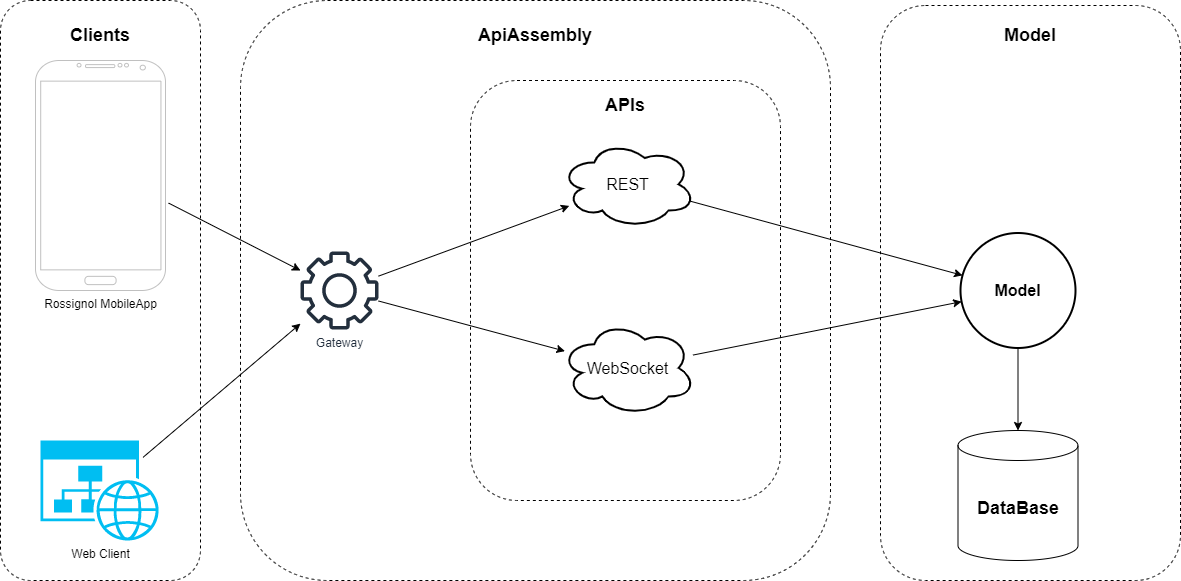

The diagram above was exported from draw.io. Its source (the exported page's mxGraphModel, read from the mxfile embedded in the PNG):
<mxGraphModel dx="1140" dy="674" grid="1" gridSize="10" guides="1" tooltips="1" connect="1" arrows="1" fold="1" page="1" pageScale="1" pageWidth="850" pageHeight="1100" math="0" shadow="0">
  <root>
    <mxCell id="0" />
    <mxCell id="1" parent="0" />
    <mxCell id="MSaVRtCi21ZgB4chgL8t-1" value="" style="rounded=1;whiteSpace=wrap;html=1;dashed=1;strokeWidth=1;fontSize=18;fillColor=none;" vertex="1" parent="1">
      <mxGeometry x="900" y="25" width="300" height="575" as="geometry" />
    </mxCell>
    <mxCell id="py7EAkhWlmzPyFetiqtm-10" value="" style="rounded=1;whiteSpace=wrap;html=1;dashed=1;fontSize=18;fillColor=none;" parent="1" vertex="1">
      <mxGeometry x="260" y="20" width="590" height="580" as="geometry" />
    </mxCell>
    <mxCell id="py7EAkhWlmzPyFetiqtm-22" value="" style="rounded=1;whiteSpace=wrap;html=1;strokeWidth=1;fontSize=16;fillColor=none;dashed=1;" parent="1" vertex="1">
      <mxGeometry x="490" y="100" width="310" height="420" as="geometry" />
    </mxCell>
    <mxCell id="py7EAkhWlmzPyFetiqtm-9" value="" style="rounded=1;whiteSpace=wrap;html=1;dashed=1;fontSize=18;fillColor=none;" parent="1" vertex="1">
      <mxGeometry x="20" y="20" width="200" height="580" as="geometry" />
    </mxCell>
    <mxCell id="py7EAkhWlmzPyFetiqtm-1" value="Rossignol MobileApp" style="verticalLabelPosition=bottom;verticalAlign=top;html=1;shadow=0;dashed=0;strokeWidth=1;shape=mxgraph.android.phone2;strokeColor=#c0c0c0;" parent="1" vertex="1">
      <mxGeometry x="55" y="80" width="130" height="230" as="geometry" />
    </mxCell>
    <mxCell id="py7EAkhWlmzPyFetiqtm-2" value="&lt;font size=&quot;1&quot; style=&quot;&quot;&gt;&lt;b style=&quot;font-size: 18px;&quot;&gt;DataBase&lt;/b&gt;&lt;/font&gt;" style="shape=cylinder3;whiteSpace=wrap;html=1;boundedLbl=1;backgroundOutline=1;size=15;" parent="1" vertex="1">
      <mxGeometry x="977.5" y="450" width="120" height="130" as="geometry" />
    </mxCell>
    <mxCell id="py7EAkhWlmzPyFetiqtm-3" value="Web Client" style="verticalLabelPosition=bottom;html=1;verticalAlign=top;align=center;strokeColor=none;fillColor=#00BEF2;shape=mxgraph.azure.website_generic;pointerEvents=1;" parent="1" vertex="1">
      <mxGeometry x="60" y="460" width="120" height="100" as="geometry" />
    </mxCell>
    <mxCell id="py7EAkhWlmzPyFetiqtm-4" value="&lt;b&gt;&lt;font style=&quot;font-size: 18px;&quot;&gt;Clients&lt;/font&gt;&lt;/b&gt;" style="text;html=1;strokeColor=none;fillColor=none;align=center;verticalAlign=middle;whiteSpace=wrap;rounded=0;" parent="1" vertex="1">
      <mxGeometry x="90" y="40" width="60" height="30" as="geometry" />
    </mxCell>
    <mxCell id="py7EAkhWlmzPyFetiqtm-11" value="&lt;b&gt;ApiAssembly&lt;/b&gt;" style="text;html=1;strokeColor=none;fillColor=none;align=center;verticalAlign=middle;whiteSpace=wrap;rounded=0;dashed=1;fontSize=18;" parent="1" vertex="1">
      <mxGeometry x="525" y="40" width="60" height="30" as="geometry" />
    </mxCell>
    <mxCell id="py7EAkhWlmzPyFetiqtm-12" value="Gateway" style="sketch=0;outlineConnect=0;fontColor=#232F3E;gradientColor=none;fillColor=#232F3D;strokeColor=none;dashed=0;verticalLabelPosition=bottom;verticalAlign=top;align=center;html=1;fontSize=12;fontStyle=0;aspect=fixed;pointerEvents=1;shape=mxgraph.aws4.gear;" parent="1" vertex="1">
      <mxGeometry x="320" y="271" width="78" height="78" as="geometry" />
    </mxCell>
    <mxCell id="py7EAkhWlmzPyFetiqtm-16" value="" style="endArrow=classic;html=1;rounded=0;fontSize=16;exitX=1.024;exitY=0.62;exitDx=0;exitDy=0;exitPerimeter=0;" parent="1" source="py7EAkhWlmzPyFetiqtm-1" target="py7EAkhWlmzPyFetiqtm-12" edge="1">
      <mxGeometry width="50" height="50" relative="1" as="geometry">
        <mxPoint x="210" y="230" as="sourcePoint" />
        <mxPoint x="260" y="180" as="targetPoint" />
      </mxGeometry>
    </mxCell>
    <mxCell id="py7EAkhWlmzPyFetiqtm-17" value="" style="endArrow=classic;html=1;rounded=0;fontSize=16;exitX=0.854;exitY=0.169;exitDx=0;exitDy=0;exitPerimeter=0;" parent="1" source="py7EAkhWlmzPyFetiqtm-3" target="py7EAkhWlmzPyFetiqtm-12" edge="1">
      <mxGeometry width="50" height="50" relative="1" as="geometry">
        <mxPoint x="510" y="320" as="sourcePoint" />
        <mxPoint x="560" y="270" as="targetPoint" />
      </mxGeometry>
    </mxCell>
    <mxCell id="py7EAkhWlmzPyFetiqtm-18" value="&lt;b&gt;Model&lt;/b&gt;" style="ellipse;whiteSpace=wrap;html=1;aspect=fixed;fontSize=16;fillColor=none;strokeWidth=2;" parent="1" vertex="1">
      <mxGeometry x="980" y="252.5" width="115" height="115" as="geometry" />
    </mxCell>
    <mxCell id="py7EAkhWlmzPyFetiqtm-19" value="" style="endArrow=classic;html=1;rounded=0;fontSize=16;" parent="1" source="py7EAkhWlmzPyFetiqtm-18" target="py7EAkhWlmzPyFetiqtm-2" edge="1">
      <mxGeometry width="50" height="50" relative="1" as="geometry">
        <mxPoint x="940" y="150" as="sourcePoint" />
        <mxPoint x="990" y="100" as="targetPoint" />
      </mxGeometry>
    </mxCell>
    <mxCell id="py7EAkhWlmzPyFetiqtm-20" value="REST" style="ellipse;shape=cloud;whiteSpace=wrap;html=1;strokeWidth=2;fontSize=16;fillColor=none;" parent="1" vertex="1">
      <mxGeometry x="580" y="160" width="135" height="87.5" as="geometry" />
    </mxCell>
    <mxCell id="py7EAkhWlmzPyFetiqtm-21" value="WebSocket" style="ellipse;shape=cloud;whiteSpace=wrap;html=1;strokeWidth=2;fontSize=16;fillColor=none;" parent="1" vertex="1">
      <mxGeometry x="580" y="340" width="135" height="95" as="geometry" />
    </mxCell>
    <mxCell id="py7EAkhWlmzPyFetiqtm-25" value="&lt;font style=&quot;font-size: 18px;&quot;&gt;&lt;b&gt;APIs&lt;/b&gt;&lt;/font&gt;" style="text;html=1;strokeColor=none;fillColor=none;align=center;verticalAlign=middle;whiteSpace=wrap;rounded=0;dashed=1;strokeWidth=1;fontSize=16;" parent="1" vertex="1">
      <mxGeometry x="615" y="110" width="60" height="30" as="geometry" />
    </mxCell>
    <mxCell id="py7EAkhWlmzPyFetiqtm-26" value="" style="endArrow=classic;html=1;rounded=0;fontSize=18;" parent="1" source="py7EAkhWlmzPyFetiqtm-12" target="py7EAkhWlmzPyFetiqtm-20" edge="1">
      <mxGeometry width="50" height="50" relative="1" as="geometry">
        <mxPoint x="540" y="360" as="sourcePoint" />
        <mxPoint x="590" y="310" as="targetPoint" />
      </mxGeometry>
    </mxCell>
    <mxCell id="py7EAkhWlmzPyFetiqtm-27" value="" style="endArrow=classic;html=1;rounded=0;fontSize=18;" parent="1" source="py7EAkhWlmzPyFetiqtm-12" target="py7EAkhWlmzPyFetiqtm-21" edge="1">
      <mxGeometry width="50" height="50" relative="1" as="geometry">
        <mxPoint x="540" y="360" as="sourcePoint" />
        <mxPoint x="590" y="310" as="targetPoint" />
      </mxGeometry>
    </mxCell>
    <mxCell id="py7EAkhWlmzPyFetiqtm-28" value="" style="endArrow=classic;html=1;rounded=0;fontSize=18;" parent="1" source="py7EAkhWlmzPyFetiqtm-21" target="py7EAkhWlmzPyFetiqtm-18" edge="1">
      <mxGeometry width="50" height="50" relative="1" as="geometry">
        <mxPoint x="540" y="360" as="sourcePoint" />
        <mxPoint x="590" y="310" as="targetPoint" />
      </mxGeometry>
    </mxCell>
    <mxCell id="py7EAkhWlmzPyFetiqtm-29" value="" style="endArrow=classic;html=1;rounded=0;fontSize=18;" parent="1" source="py7EAkhWlmzPyFetiqtm-20" target="py7EAkhWlmzPyFetiqtm-18" edge="1">
      <mxGeometry width="50" height="50" relative="1" as="geometry">
        <mxPoint x="540" y="360" as="sourcePoint" />
        <mxPoint x="590" y="310" as="targetPoint" />
      </mxGeometry>
    </mxCell>
    <mxCell id="py7EAkhWlmzPyFetiqtm-30" style="edgeStyle=orthogonalEdgeStyle;rounded=0;orthogonalLoop=1;jettySize=auto;html=1;exitX=0.5;exitY=1;exitDx=0;exitDy=0;exitPerimeter=0;fontSize=18;" parent="1" source="py7EAkhWlmzPyFetiqtm-2" target="py7EAkhWlmzPyFetiqtm-2" edge="1">
      <mxGeometry relative="1" as="geometry" />
    </mxCell>
    <mxCell id="MSaVRtCi21ZgB4chgL8t-2" value="&lt;b&gt;Model&lt;/b&gt;" style="text;html=1;strokeColor=none;fillColor=none;align=center;verticalAlign=middle;whiteSpace=wrap;rounded=0;dashed=1;strokeWidth=1;fontSize=18;" vertex="1" parent="1">
      <mxGeometry x="1020" y="40" width="60" height="30" as="geometry" />
    </mxCell>
  </root>
</mxGraphModel>